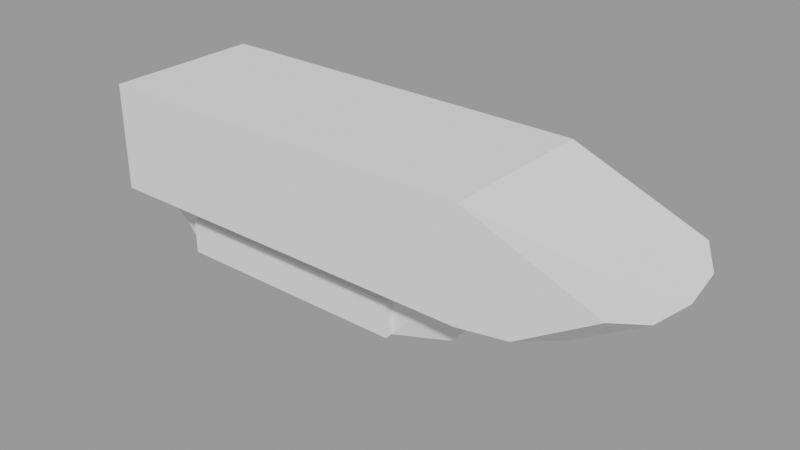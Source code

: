 # Source: Character_Creator_for_Video_Games_Design_take1.blend  (saved by Blender 3.5.10; exported with 4.5.12 LTS)
import bpy
from mathutils import Matrix  # noqa: F401  (used for matrix-valued properties, if any)

bpy.ops.wm.read_factory_settings(use_empty=True)
scene = bpy.context.scene
scene.name = 'Vacils things'

# ---- meshes
me_cube_004 = bpy.data.meshes.new('Cube.004')
me_cube_004.from_pydata([(-4.261, 1.054, -0.3222), (-4.721, 1.494, 1.0), (5.044, 0.9988, -0.4872), (4.721, 1.494, 1.0), (-4.261, 0.0, -0.3222), (-4.721, 0.0, 1.0), (5.044, 0.0, -0.4872), (-3.431, 1.358, -1.0), (-3.431, 1.358, 0.4539), (3.431, 1.358, 0.4539), (3.431, 1.358, -1.0), (6.226, 1.494, 1.0), (5.556, 1.27, 0.3256), (5.556, 0.0, 0.3256), (6.226, 0.0, 1.0), (-3.431, 1.686, 0.4539), (-3.431, 1.686, -1.0), (3.431, 1.686, -1.0), (3.431, 1.686, 0.4539), (-4.721, 0.0, 1.793), (-4.721, 3.139, 1.793), (4.721, 3.139, 1.793), (6.226, 3.139, 1.793), (6.226, 0.0, 1.793), (-4.721, 0.0, 6.042), (-4.721, 3.139, 6.042), (4.721, 3.139, 6.042), (4.721, 0.0, 6.042), (6.226, 3.139, 6.042), (6.226, 0.0, 6.042), (7.673, 3.139, 2.118), (8.436, 0.0, 1.842), (9.784, 3.139, 3.998), (8.924, 0.0, 4.428), (10.52, 0.0, 3.545), (-4.721, 0.7472, 1.0), (5.044, 0.4994, -0.4872), (-4.261, 0.5269, -0.3222), (5.556, 0.6348, 0.3256), (6.226, 0.7472, 1.0), (-4.721, 1.57, 1.793), (6.226, 1.57, 1.793), (-4.721, 1.57, 6.042), (4.721, 1.57, 6.042), (6.226, 1.57, 6.042), (8.436, 1.57, 1.842), (8.924, 1.57, 4.428), (10.36, 1.888, 3.654)], [], [(37, 35, 1, 0), (10, 7, 16, 17), (39, 11, 22, 41), (35, 5, 19, 40), (37, 36, 6, 4), (0, 1, 8, 7), (1, 3, 9, 8), (3, 2, 10, 9), (2, 0, 7, 10), (38, 39, 14, 13), (36, 2, 12, 38), (2, 3, 11, 12), (16, 15, 18, 17), (8, 9, 18, 15), (7, 8, 15, 16), (9, 10, 17, 18), (21, 20, 25, 26), (40, 19, 24, 42), (11, 3, 21, 22), (3, 1, 20, 21), (43, 27, 29, 44), (43, 42, 24, 27), (22, 21, 26, 28), (41, 22, 30, 45), (46, 33, 34, 47), (44, 29, 33, 46), (22, 28, 32, 30), (45, 30, 32, 47), (31, 45, 47, 34), (28, 44, 46, 32), (32, 46, 47), (23, 41, 45, 31), (26, 25, 42, 43), (26, 43, 44, 28), (20, 40, 42, 25), (6, 36, 38, 13), (12, 11, 39, 38), (0, 2, 36, 37), (1, 35, 40, 20), (14, 39, 41, 23), (4, 5, 35, 37)])
_uv = me_cube_004.uv_layers.new(name='UVMap')
_uv.uv.foreach_set('vector', [0.4688, 0.1807, 0.625, 0.1875, 0.625, 0.25, 0.4779, 0.2363, 0.4091, 0.4659, 0.4091, 0.2841, 0.4091, 0.2841, 0.4091, 0.4659, 0.625, 0.5625, 0.625, 0.5, 0.625, 0.5, 0.625, 0.5625, 0.625, 0.1875, 0.625, 0.125, 0.625, 0.125, 0.625, 0.1875, 0.1379, 0.5807, 0.4449, 0.5813, 0.4391, 0.625, 0.1368, 0.6251, 0.4779, 0.2363, 0.625, 0.25, 0.5909, 0.2841, 0.4091, 0.2841, 0.625, 0.25, 0.625, 0.5, 0.5909, 0.4659, 0.5909, 0.2841, 0.625, 0.5, 0.4507, 0.5376, 0.4091, 0.4659, 0.5909, 0.4659, 0.4507, 0.5376, 0.4779, 0.2363, 0.4091, 0.2841, 0.4091, 0.4659, 0.5433, 0.571, 0.625, 0.5625, 0.625, 0.625, 0.5407, 0.625, 0.4449, 0.5813, 0.4507, 0.5376, 0.5459, 0.5171, 0.5433, 0.571, 0.4507, 0.5376, 0.625, 0.5, 0.625, 0.5, 0.5459, 0.5171, 0.4091, 0.2841, 0.5909, 0.2841, 0.5909, 0.4659, 0.4091, 0.4659, 0.5909, 0.2841, 0.5909, 0.4659, 0.5909, 0.4659, 0.5909, 0.2841, 0.4091, 0.2841, 0.5909, 0.2841, 0.5909, 0.2841, 0.4091, 0.2841, 0.5909, 0.4659, 0.4091, 0.4659, 0.4091, 0.4659, 0.5909, 0.4659, 0.625, 0.5, 0.625, 0.25, 0.625, 0.25, 0.625, 0.5, 0.625, 0.1875, 0.625, 0.125, 0.625, 0.125, 0.625, 0.1875, 0.625, 0.5, 0.625, 0.5, 0.625, 0.5, 0.625, 0.5, 0.625, 0.5, 0.625, 0.25, 0.625, 0.25, 0.625, 0.5, 0.625, 0.5625, 0.625, 0.625, 0.625, 0.625, 0.625, 0.5625, 0.625, 0.5625, 0.875, 0.5625, 0.875, 0.625, 0.625, 0.625, 0.625, 0.5, 0.625, 0.5, 0.625, 0.5, 0.625, 0.5, 0.625, 0.5625, 0.625, 0.5, 0.625, 0.5, 0.625, 0.5625, 0.625, 0.5625, 0.625, 0.625, 0.625, 0.625, 0.625, 0.5498, 0.625, 0.5625, 0.625, 0.625, 0.625, 0.625, 0.625, 0.5625, 0.625, 0.5, 0.625, 0.5, 0.625, 0.5, 0.625, 0.5, 0.625, 0.5625, 0.625, 0.5, 0.625, 0.5, 0.625, 0.5498, 0.625, 0.625, 0.625, 0.5625, 0.625, 0.5498, 0.625, 0.625, 0.625, 0.5, 0.625, 0.5625, 0.625, 0.5625, 0.625, 0.5, 0.625, 0.5, 0.625, 0.5625, 0.625, 0.5498, 0.625, 0.625, 0.625, 0.5625, 0.625, 0.5625, 0.625, 0.625, 0.625, 0.5, 0.875, 0.5, 0.875, 0.5625, 0.625, 0.5625, 0.625, 0.5, 0.625, 0.5625, 0.625, 0.5625, 0.625, 0.5, 0.625, 0.25, 0.625, 0.1875, 0.625, 0.1875, 0.625, 0.25, 0.4391, 0.625, 0.4449, 0.5813, 0.5433, 0.571, 0.5407, 0.625, 0.5459, 0.5171, 0.625, 0.5, 0.625, 0.5625, 0.5433, 0.571, 0.139, 0.5363, 0.4507, 0.5376, 0.4449, 0.5813, 0.1379, 0.5807, 0.625, 0.25, 0.625, 0.1875, 0.625, 0.1875, 0.625, 0.25, 0.625, 0.625, 0.625, 0.5625, 0.625, 0.5625, 0.625, 0.625, 0.4597, 0.125, 0.625, 0.125, 0.625, 0.1875, 0.4688, 0.1807])
me_cube_004.update()

# ---- objects
ob_apc_body = bpy.data.objects.new('APC Body', me_cube_004)

# ---- transforms, parenting, visibility, modifiers, constraints
ob_apc_body.location = (0.0, 0.0, 0.0)
ob_apc_body.scale = (0.771, 0.5362, 0.5362)
_m = ob_apc_body.modifiers.new('Mirror', 'MIRROR')
_m.use_axis = (False, True, False)
_m.use_clip = True

# ---- collection membership
scene.collection.objects.link(ob_apc_body)

# ---- scene / render settings (as saved in the file)
scene.frame_start = 1; scene.frame_end = 250; scene.frame_set(1)
scene.render.engine = 'BLENDER_EEVEE_NEXT'
scene.render.image_settings.exr_codec = 'NONE'
scene.render.simplify_subdivision_render = 0
scene.render.simplify_child_particles_render = 0.0
scene.cycles.sampling_pattern = 'TABULATED_SOBOL'
scene.eevee.use_shadows = False
scene.view_settings.view_transform = 'Filmic'
bpy.context.view_layer.update()

# ---- added for rendering (the .blend has no active camera and no usable light): camera, sun + grey world if the file has none
cam_auto = bpy.data.cameras.new('AutoCamera')
cam_auto.lens = 50.0
cam_auto.sensor_width = 36.0
cam_auto.clip_end = 1000.0
ob_auto_camera = bpy.data.objects.new('AutoCamera', cam_auto)
scene.collection.objects.link(ob_auto_camera)
ob_auto_camera.location = (14.0768, -14.2073, 10.8231)
ob_auto_camera.rotation_euler = (1.09748, -7.21219e-08, 0.694738)
scene.camera = ob_auto_camera
light_auto_sun = bpy.data.lights.new('AutoSun', 'SUN')
light_auto_sun.energy = 3.0
light_auto_sun.angle = 0.0523599
ob_auto_sun = bpy.data.objects.new('AutoSun', light_auto_sun)
scene.collection.objects.link(ob_auto_sun)
ob_auto_sun.rotation_euler = (0.872665, 0.174533, 0.523599)
if scene.world is None:
    world_auto = bpy.data.worlds.new('AutoWorld')
    world_auto.color = (0.3, 0.3, 0.3)
    scene.world = world_auto
bpy.context.view_layer.update()

